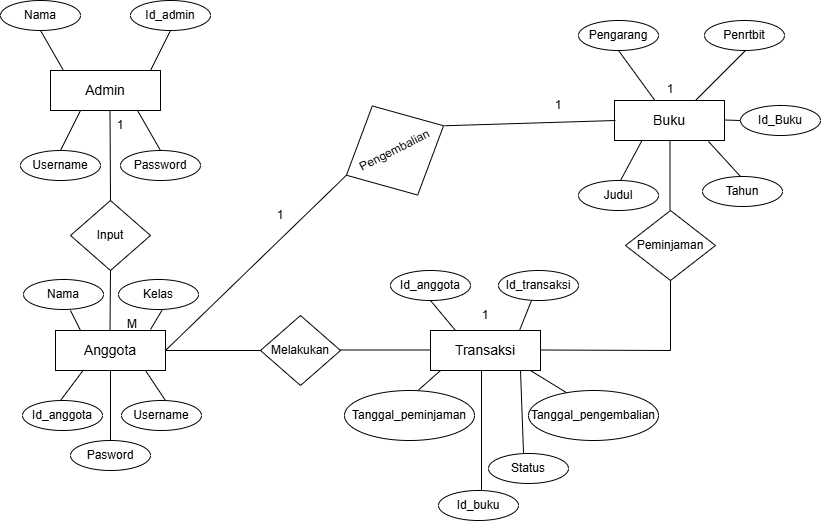

The diagram above was exported from draw.io. Its source (the exported page's mxGraphModel, read from the mxfile embedded in the PNG):
<mxGraphModel dx="872" dy="473" grid="1" gridSize="10" guides="1" tooltips="1" connect="1" arrows="1" fold="1" page="1" pageScale="1" pageWidth="850" pageHeight="1100" math="0" shadow="0">
  <root>
    <mxCell id="0" />
    <mxCell id="1" parent="0" />
    <mxCell id="w6YYVfGItEXEWBRzkJPW-1" parent="1" style="rounded=0;whiteSpace=wrap;html=1;fontSize=14;" value="&lt;font&gt;Admin&lt;/font&gt;" vertex="1">
      <mxGeometry height="40" width="110" x="60" y="80" as="geometry" />
    </mxCell>
    <mxCell id="w6YYVfGItEXEWBRzkJPW-6" edge="1" parent="1" style="endArrow=none;html=1;rounded=0;" value="">
      <mxGeometry height="50" relative="1" width="50" as="geometry">
        <mxPoint x="73" y="80" as="sourcePoint" />
        <mxPoint x="50" y="40" as="targetPoint" />
      </mxGeometry>
    </mxCell>
    <mxCell id="w6YYVfGItEXEWBRzkJPW-7" edge="1" parent="1" style="endArrow=none;html=1;rounded=0;" value="">
      <mxGeometry height="50" relative="1" width="50" as="geometry">
        <mxPoint x="160" y="80" as="sourcePoint" />
        <mxPoint x="180" y="40" as="targetPoint" />
      </mxGeometry>
    </mxCell>
    <mxCell id="w6YYVfGItEXEWBRzkJPW-8" edge="1" parent="1" style="endArrow=none;html=1;rounded=0;" value="">
      <mxGeometry height="50" relative="1" width="50" as="geometry">
        <mxPoint x="70" y="160" as="sourcePoint" />
        <mxPoint x="90" y="120" as="targetPoint" />
      </mxGeometry>
    </mxCell>
    <mxCell id="w6YYVfGItEXEWBRzkJPW-9" edge="1" parent="1" style="endArrow=none;html=1;rounded=0;" value="">
      <mxGeometry height="50" relative="1" width="50" as="geometry">
        <mxPoint x="170" y="160" as="sourcePoint" />
        <mxPoint x="147" y="120" as="targetPoint" />
      </mxGeometry>
    </mxCell>
    <mxCell id="w6YYVfGItEXEWBRzkJPW-10" parent="1" style="rhombus;whiteSpace=wrap;html=1;" value="Input" vertex="1">
      <mxGeometry height="70" width="80" x="80" y="210" as="geometry" />
    </mxCell>
    <mxCell id="w6YYVfGItEXEWBRzkJPW-11" edge="1" parent="1" style="endArrow=none;html=1;rounded=0;" value="">
      <mxGeometry height="50" relative="1" width="50" as="geometry">
        <mxPoint x="120" y="210" as="sourcePoint" />
        <mxPoint x="119.5" y="120" as="targetPoint" />
      </mxGeometry>
    </mxCell>
    <mxCell id="w6YYVfGItEXEWBRzkJPW-12" parent="1" style="rounded=0;whiteSpace=wrap;html=1;fontSize=14;" value="Anggota" vertex="1">
      <mxGeometry height="40" width="110" x="65" y="340" as="geometry" />
    </mxCell>
    <mxCell id="w6YYVfGItEXEWBRzkJPW-13" edge="1" parent="1" style="endArrow=none;html=1;rounded=0;" value="">
      <mxGeometry height="50" relative="1" width="50" as="geometry">
        <mxPoint x="119.5" y="340" as="sourcePoint" />
        <mxPoint x="120" y="280" as="targetPoint" />
      </mxGeometry>
    </mxCell>
    <mxCell id="w6YYVfGItEXEWBRzkJPW-19" edge="1" parent="1" style="endArrow=none;html=1;rounded=0;" value="">
      <mxGeometry height="50" relative="1" width="50" as="geometry">
        <mxPoint x="90" y="340" as="sourcePoint" />
        <mxPoint x="80" y="320" as="targetPoint" />
      </mxGeometry>
    </mxCell>
    <mxCell id="w6YYVfGItEXEWBRzkJPW-20" edge="1" parent="1" style="endArrow=none;html=1;rounded=0;" value="">
      <mxGeometry height="50" relative="1" width="50" as="geometry">
        <mxPoint x="160" y="339" as="sourcePoint" />
        <mxPoint x="172" y="319" as="targetPoint" />
      </mxGeometry>
    </mxCell>
    <mxCell id="w6YYVfGItEXEWBRzkJPW-21" edge="1" parent="1" style="endArrow=none;html=1;rounded=0;entryX=0.25;entryY=1;entryDx=0;entryDy=0;" target="w6YYVfGItEXEWBRzkJPW-12" value="">
      <mxGeometry height="50" relative="1" width="50" as="geometry">
        <mxPoint x="70" y="410" as="sourcePoint" />
        <mxPoint x="82" y="390" as="targetPoint" />
      </mxGeometry>
    </mxCell>
    <mxCell id="w6YYVfGItEXEWBRzkJPW-22" edge="1" parent="1" style="endArrow=none;html=1;rounded=0;exitX=0.444;exitY=0;exitDx=0;exitDy=0;exitPerimeter=0;" value="">
      <mxGeometry height="50" relative="1" width="50" as="geometry">
        <mxPoint x="174.96000000000004" y="410" as="sourcePoint" />
        <mxPoint x="155" y="380" as="targetPoint" />
      </mxGeometry>
    </mxCell>
    <mxCell id="w6YYVfGItEXEWBRzkJPW-23" edge="1" parent="1" style="endArrow=none;html=1;rounded=0;entryX=0.5;entryY=1;entryDx=0;entryDy=0;" target="w6YYVfGItEXEWBRzkJPW-12" value="">
      <mxGeometry height="50" relative="1" width="50" as="geometry">
        <mxPoint x="120" y="450" as="sourcePoint" />
        <mxPoint x="110.5" y="410" as="targetPoint" />
      </mxGeometry>
    </mxCell>
    <mxCell id="w6YYVfGItEXEWBRzkJPW-24" edge="1" parent="1" style="endArrow=none;html=1;rounded=0;entryX=1;entryY=0.5;entryDx=0;entryDy=0;" target="w6YYVfGItEXEWBRzkJPW-12" value="">
      <mxGeometry height="50" relative="1" width="50" as="geometry">
        <mxPoint x="270" y="360" as="sourcePoint" />
        <mxPoint x="250" y="350" as="targetPoint" />
      </mxGeometry>
    </mxCell>
    <mxCell id="w6YYVfGItEXEWBRzkJPW-25" parent="1" style="rhombus;whiteSpace=wrap;html=1;" value="Melakukan" vertex="1">
      <mxGeometry height="70" width="80" x="270" y="325" as="geometry" />
    </mxCell>
    <mxCell id="w6YYVfGItEXEWBRzkJPW-26" edge="1" parent="1" style="endArrow=none;html=1;rounded=0;entryX=1;entryY=0.5;entryDx=0;entryDy=0;" value="">
      <mxGeometry height="50" relative="1" width="50" as="geometry">
        <mxPoint x="445" y="359.5" as="sourcePoint" />
        <mxPoint x="350" y="359.5" as="targetPoint" />
      </mxGeometry>
    </mxCell>
    <mxCell id="w6YYVfGItEXEWBRzkJPW-27" parent="1" style="rounded=0;whiteSpace=wrap;html=1;fontSize=14;" value="Transaksi" vertex="1">
      <mxGeometry height="40" width="110" x="440" y="340" as="geometry" />
    </mxCell>
    <mxCell id="w6YYVfGItEXEWBRzkJPW-28" edge="1" parent="1" style="endArrow=none;html=1;rounded=0;entryX=1;entryY=0.5;entryDx=0;entryDy=0;" value="">
      <mxGeometry height="50" relative="1" width="50" as="geometry">
        <mxPoint x="680" y="360" as="sourcePoint" />
        <mxPoint x="550" y="359.5" as="targetPoint" />
      </mxGeometry>
    </mxCell>
    <mxCell id="w6YYVfGItEXEWBRzkJPW-29" edge="1" parent="1" style="endArrow=none;html=1;rounded=0;entryX=0.5;entryY=1;entryDx=0;entryDy=0;" value="">
      <mxGeometry height="50" relative="1" width="50" as="geometry">
        <mxPoint x="680" y="360" as="sourcePoint" />
        <mxPoint x="680" y="290" as="targetPoint" />
      </mxGeometry>
    </mxCell>
    <mxCell id="w6YYVfGItEXEWBRzkJPW-37" edge="1" parent="1" style="endArrow=none;html=1;rounded=0;exitX=0.75;exitY=0;exitDx=0;exitDy=0;" value="">
      <mxGeometry height="50" relative="1" width="50" as="geometry">
        <mxPoint x="427.5" y="400" as="sourcePoint" />
        <mxPoint x="450" y="380" as="targetPoint" />
      </mxGeometry>
    </mxCell>
    <mxCell id="w6YYVfGItEXEWBRzkJPW-38" edge="1" parent="1" source="w6YYVfGItEXEWBRzkJPW-55" style="endArrow=none;html=1;rounded=0;exitX=0.315;exitY=0.08;exitDx=0;exitDy=0;exitPerimeter=0;" value="">
      <mxGeometry height="50" relative="1" width="50" as="geometry">
        <mxPoint x="572.5" y="400" as="sourcePoint" />
        <mxPoint x="540" y="380" as="targetPoint" />
      </mxGeometry>
    </mxCell>
    <mxCell id="w6YYVfGItEXEWBRzkJPW-40" parent="1" style="ellipse;whiteSpace=wrap;html=1;" value="Nama" vertex="1">
      <mxGeometry height="30" width="80" x="10" y="10" as="geometry" />
    </mxCell>
    <mxCell id="w6YYVfGItEXEWBRzkJPW-41" parent="1" style="ellipse;whiteSpace=wrap;html=1;" value="Id_admin" vertex="1">
      <mxGeometry height="30" width="80" x="140" y="10" as="geometry" />
    </mxCell>
    <mxCell id="w6YYVfGItEXEWBRzkJPW-42" parent="1" style="ellipse;whiteSpace=wrap;html=1;" value="Username" vertex="1">
      <mxGeometry height="30" width="80" x="30" y="160" as="geometry" />
    </mxCell>
    <mxCell id="w6YYVfGItEXEWBRzkJPW-43" parent="1" style="ellipse;whiteSpace=wrap;html=1;" value="Password" vertex="1">
      <mxGeometry height="30" width="80" x="130" y="160" as="geometry" />
    </mxCell>
    <mxCell id="w6YYVfGItEXEWBRzkJPW-44" parent="1" style="ellipse;whiteSpace=wrap;html=1;" value="Nama" vertex="1">
      <mxGeometry height="30" width="80" x="33" y="289" as="geometry" />
    </mxCell>
    <mxCell id="w6YYVfGItEXEWBRzkJPW-45" parent="1" style="ellipse;whiteSpace=wrap;html=1;" value="Kelas" vertex="1">
      <mxGeometry height="30" width="80" x="128" y="289" as="geometry" />
    </mxCell>
    <mxCell id="w6YYVfGItEXEWBRzkJPW-46" parent="1" style="ellipse;whiteSpace=wrap;html=1;" value="Id_anggota" vertex="1">
      <mxGeometry height="30" width="80" x="32" y="410" as="geometry" />
    </mxCell>
    <mxCell id="w6YYVfGItEXEWBRzkJPW-47" parent="1" style="ellipse;whiteSpace=wrap;html=1;" value="Username" vertex="1">
      <mxGeometry height="30" width="80" x="131" y="410" as="geometry" />
    </mxCell>
    <mxCell id="w6YYVfGItEXEWBRzkJPW-48" parent="1" style="ellipse;whiteSpace=wrap;html=1;" value="Pasword" vertex="1">
      <mxGeometry height="30" width="80" x="80" y="450" as="geometry" />
    </mxCell>
    <mxCell id="w6YYVfGItEXEWBRzkJPW-49" parent="1" style="ellipse;whiteSpace=wrap;html=1;" value="Id_transaksi" vertex="1">
      <mxGeometry height="30" width="80" x="508" y="280" as="geometry" />
    </mxCell>
    <mxCell id="w6YYVfGItEXEWBRzkJPW-50" parent="1" style="ellipse;whiteSpace=wrap;html=1;" value="Id_anggota" vertex="1">
      <mxGeometry height="30" width="80" x="400" y="280" as="geometry" />
    </mxCell>
    <mxCell id="w6YYVfGItEXEWBRzkJPW-51" parent="1" style="ellipse;whiteSpace=wrap;html=1;" value="Tanggal_peminjaman" vertex="1">
      <mxGeometry height="50" width="130" x="354" y="400" as="geometry" />
    </mxCell>
    <mxCell id="w6YYVfGItEXEWBRzkJPW-53" parent="1" style="ellipse;whiteSpace=wrap;html=1;" value="Id_buku" vertex="1">
      <mxGeometry height="30" width="80" x="448" y="500" as="geometry" />
    </mxCell>
    <mxCell id="w6YYVfGItEXEWBRzkJPW-54" parent="1" style="ellipse;whiteSpace=wrap;html=1;" value="Status" vertex="1">
      <mxGeometry height="30" width="80" x="498" y="463" as="geometry" />
    </mxCell>
    <mxCell id="w6YYVfGItEXEWBRzkJPW-55" parent="1" style="ellipse;whiteSpace=wrap;html=1;" value="Tanggal_pengembalian" vertex="1">
      <mxGeometry height="50" width="130" x="538" y="400" as="geometry" />
    </mxCell>
    <mxCell id="w6YYVfGItEXEWBRzkJPW-56" edge="1" parent="1" style="endArrow=none;html=1;rounded=0;" value="">
      <mxGeometry height="50" relative="1" width="50" as="geometry">
        <mxPoint x="529" y="340" as="sourcePoint" />
        <mxPoint x="541" y="310" as="targetPoint" />
      </mxGeometry>
    </mxCell>
    <mxCell id="w6YYVfGItEXEWBRzkJPW-57" edge="1" parent="1" style="endArrow=none;html=1;rounded=0;entryX=0.5;entryY=1;entryDx=0;entryDy=0;" target="w6YYVfGItEXEWBRzkJPW-50" value="">
      <mxGeometry height="50" relative="1" width="50" as="geometry">
        <mxPoint x="465" y="340" as="sourcePoint" />
        <mxPoint x="450" y="310" as="targetPoint" />
      </mxGeometry>
    </mxCell>
    <mxCell id="w6YYVfGItEXEWBRzkJPW-59" edge="1" parent="1" style="endArrow=none;html=1;rounded=0;entryX=0.5;entryY=1;entryDx=0;entryDy=0;" value="">
      <mxGeometry height="50" relative="1" width="50" as="geometry">
        <mxPoint x="491" y="500" as="sourcePoint" />
        <mxPoint x="491" y="380" as="targetPoint" />
      </mxGeometry>
    </mxCell>
    <mxCell id="w6YYVfGItEXEWBRzkJPW-60" edge="1" parent="1" style="endArrow=none;html=1;rounded=0;entryX=0.5;entryY=1;entryDx=0;entryDy=0;exitX=0.288;exitY=0.1;exitDx=0;exitDy=0;exitPerimeter=0;" value="">
      <mxGeometry height="50" relative="1" width="50" as="geometry">
        <mxPoint x="533.04" y="463" as="sourcePoint" />
        <mxPoint x="530" y="380" as="targetPoint" />
      </mxGeometry>
    </mxCell>
    <mxCell id="w6YYVfGItEXEWBRzkJPW-61" parent="1" style="rhombus;whiteSpace=wrap;html=1;" value="Peminjaman" vertex="1">
      <mxGeometry height="70" width="90" x="635" y="220" as="geometry" />
    </mxCell>
    <mxCell id="w6YYVfGItEXEWBRzkJPW-63" edge="1" parent="1" style="endArrow=none;html=1;rounded=0;entryX=0.5;entryY=1;entryDx=0;entryDy=0;" value="">
      <mxGeometry height="50" relative="1" width="50" as="geometry">
        <mxPoint x="679.5" y="220" as="sourcePoint" />
        <mxPoint x="679.5" y="150" as="targetPoint" />
      </mxGeometry>
    </mxCell>
    <mxCell id="w6YYVfGItEXEWBRzkJPW-64" parent="1" style="rounded=0;whiteSpace=wrap;html=1;fontSize=14;" value="Buku" vertex="1">
      <mxGeometry height="40" width="110" x="624" y="110" as="geometry" />
    </mxCell>
    <mxCell id="w6YYVfGItEXEWBRzkJPW-67" parent="1" style="ellipse;whiteSpace=wrap;html=1;" value="Penrtbit" vertex="1">
      <mxGeometry height="30" width="80" x="714" y="30" as="geometry" />
    </mxCell>
    <mxCell id="w6YYVfGItEXEWBRzkJPW-68" parent="1" style="ellipse;whiteSpace=wrap;html=1;" value="Id_Buku" vertex="1">
      <mxGeometry height="30" width="80" x="750" y="115" as="geometry" />
    </mxCell>
    <mxCell id="w6YYVfGItEXEWBRzkJPW-69" parent="1" style="ellipse;whiteSpace=wrap;html=1;" value="Pengarang" vertex="1">
      <mxGeometry height="30" width="80" x="588" y="30" as="geometry" />
    </mxCell>
    <mxCell id="w6YYVfGItEXEWBRzkJPW-70" parent="1" style="ellipse;whiteSpace=wrap;html=1;" value="Judul" vertex="1">
      <mxGeometry height="30" width="80" x="588" y="190" as="geometry" />
    </mxCell>
    <mxCell id="w6YYVfGItEXEWBRzkJPW-71" parent="1" style="ellipse;whiteSpace=wrap;html=1;" value="Tahun" vertex="1">
      <mxGeometry height="30" width="80" x="712" y="186" as="geometry" />
    </mxCell>
    <mxCell id="w6YYVfGItEXEWBRzkJPW-73" edge="1" parent="1" style="endArrow=none;html=1;rounded=0;" value="">
      <mxGeometry height="50" relative="1" width="50" as="geometry">
        <mxPoint x="705" y="110" as="sourcePoint" />
        <mxPoint x="755" y="60" as="targetPoint" />
      </mxGeometry>
    </mxCell>
    <mxCell id="w6YYVfGItEXEWBRzkJPW-74" edge="1" parent="1" source="w6YYVfGItEXEWBRzkJPW-64" style="endArrow=none;html=1;rounded=0;entryX=0.5;entryY=1;entryDx=0;entryDy=0;" target="w6YYVfGItEXEWBRzkJPW-69" value="">
      <mxGeometry height="50" relative="1" width="50" as="geometry">
        <mxPoint x="650" y="100" as="sourcePoint" />
        <mxPoint x="668" y="75" as="targetPoint" />
      </mxGeometry>
    </mxCell>
    <mxCell id="w6YYVfGItEXEWBRzkJPW-76" edge="1" parent="1" style="endArrow=none;html=1;rounded=0;entryX=0.25;entryY=1;entryDx=0;entryDy=0;" target="w6YYVfGItEXEWBRzkJPW-64" value="">
      <mxGeometry height="50" relative="1" width="50" as="geometry">
        <mxPoint x="630" y="190" as="sourcePoint" />
        <mxPoint x="642" y="160" as="targetPoint" />
      </mxGeometry>
    </mxCell>
    <mxCell id="w6YYVfGItEXEWBRzkJPW-77" edge="1" parent="1" style="endArrow=none;html=1;rounded=0;entryX=0.864;entryY=1.125;entryDx=0;entryDy=0;entryPerimeter=0;" value="">
      <mxGeometry height="50" relative="1" width="50" as="geometry">
        <mxPoint x="750" y="186" as="sourcePoint" />
        <mxPoint x="718.04" y="151" as="targetPoint" />
      </mxGeometry>
    </mxCell>
    <mxCell id="w6YYVfGItEXEWBRzkJPW-78" edge="1" parent="1" style="endArrow=none;html=1;rounded=0;" value="">
      <mxGeometry height="50" relative="1" width="50" as="geometry">
        <mxPoint x="734" y="129.5" as="sourcePoint" />
        <mxPoint x="750" y="130" as="targetPoint" />
      </mxGeometry>
    </mxCell>
    <mxCell id="w6YYVfGItEXEWBRzkJPW-80" parent="1" style="rhombus;whiteSpace=wrap;html=1;rotation=-27;" value="Pengembalian" vertex="1">
      <mxGeometry height="100" width="109" x="350" y="110" as="geometry" />
    </mxCell>
    <mxCell id="w6YYVfGItEXEWBRzkJPW-81" edge="1" parent="1" source="w6YYVfGItEXEWBRzkJPW-12" style="endArrow=none;html=1;rounded=0;entryX=0;entryY=0.5;entryDx=0;entryDy=0;exitX=1;exitY=0.5;exitDx=0;exitDy=0;" target="w6YYVfGItEXEWBRzkJPW-80" value="">
      <mxGeometry height="50" relative="1" width="50" as="geometry">
        <mxPoint x="180" y="350" as="sourcePoint" />
        <mxPoint x="211" y="195" as="targetPoint" />
      </mxGeometry>
    </mxCell>
    <mxCell id="w6YYVfGItEXEWBRzkJPW-82" edge="1" parent="1" style="endArrow=none;html=1;rounded=0;entryX=0;entryY=0.5;entryDx=0;entryDy=0;exitX=1;exitY=0.5;exitDx=0;exitDy=0;" value="">
      <mxGeometry height="50" relative="1" width="50" as="geometry">
        <mxPoint x="454.05985556826613" y="135.25751776419474" as="sourcePoint" />
        <mxPoint x="625" y="130" as="targetPoint" />
      </mxGeometry>
    </mxCell>
    <mxCell id="w6YYVfGItEXEWBRzkJPW-83" parent="1" style="text;html=1;whiteSpace=wrap;strokeColor=none;fillColor=none;align=center;verticalAlign=middle;rounded=0;" value="1" vertex="1">
      <mxGeometry height="30" width="60" x="100" y="120" as="geometry" />
    </mxCell>
    <mxCell id="w6YYVfGItEXEWBRzkJPW-84" parent="1" style="text;html=1;whiteSpace=wrap;strokeColor=none;fillColor=none;align=center;verticalAlign=middle;rounded=0;" value="M" vertex="1">
      <mxGeometry height="30" width="60" x="112" y="319" as="geometry" />
    </mxCell>
    <mxCell id="w6YYVfGItEXEWBRzkJPW-86" parent="1" style="text;html=1;whiteSpace=wrap;strokeColor=none;fillColor=none;align=center;verticalAlign=middle;rounded=0;" value="1" vertex="1">
      <mxGeometry height="30" width="60" x="465" y="310" as="geometry" />
    </mxCell>
    <mxCell id="w6YYVfGItEXEWBRzkJPW-88" parent="1" style="text;html=1;whiteSpace=wrap;strokeColor=none;fillColor=none;align=center;verticalAlign=middle;rounded=0;" value="1" vertex="1">
      <mxGeometry height="30" width="60" x="650" y="84" as="geometry" />
    </mxCell>
    <mxCell id="w6YYVfGItEXEWBRzkJPW-90" parent="1" style="text;html=1;whiteSpace=wrap;strokeColor=none;fillColor=none;align=center;verticalAlign=middle;rounded=0;" value="1" vertex="1">
      <mxGeometry height="30" width="60" x="260" y="210" as="geometry" />
    </mxCell>
    <mxCell id="w6YYVfGItEXEWBRzkJPW-91" parent="1" style="text;html=1;whiteSpace=wrap;strokeColor=none;fillColor=none;align=center;verticalAlign=middle;rounded=0;" value="1" vertex="1">
      <mxGeometry height="30" width="60" x="538" y="100" as="geometry" />
    </mxCell>
  </root>
</mxGraphModel>